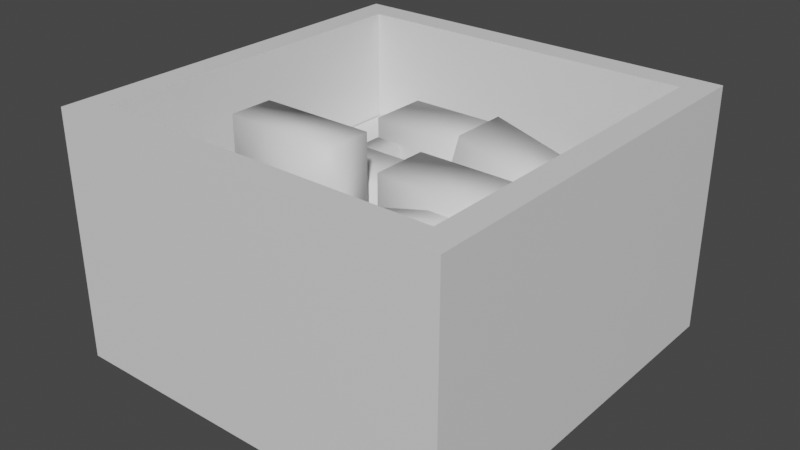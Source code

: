# Source: BlockLevelModel.blend  (saved by Blender 2.92.15; exported with 4.5.12 LTS)
import bpy
from mathutils import Matrix  # noqa: F401  (used for matrix-valued properties, if any)

bpy.ops.wm.read_factory_settings(use_empty=True)
scene = bpy.context.scene
scene.name = 'Scene'

# ---- collections
col_collection = bpy.data.collections.new('Collection'); scene.collection.children.link(col_collection)

# ---- materials (node trees are filled in below, after node groups)
mat_sim = bpy.data.materials.new('sim')
mat_sim.use_transparent_shadow = False
mat_lava = bpy.data.materials.new('lava')
mat_lava.use_transparent_shadow = False

# ---- material node trees
mat_sim.use_nodes = True; mat_sim.node_tree.nodes.clear()
_N = mat_sim.node_tree.nodes; _L = mat_sim.node_tree.links
n0 = _N.new('ShaderNodeBsdfPrincipled'); n0.name = 'Principled BSDF'; n0.location = (10, 300)
n0.distribution = 'GGX'
n0.subsurface_method = 'BURLEY'
n0.inputs[3].default_value = 1.45
n0.inputs[27].default_value = (0.0, 0.0, 0.0, 1.0)
n0.inputs[28].default_value = 1.0
n1 = _N.new('ShaderNodeOutputMaterial'); n1.name = 'Material Output'; n1.location = (300, 300)
_L.new(n0.outputs[0], n1.inputs[0])
n1.is_active_output = True
mat_lava.use_nodes = True; mat_lava.node_tree.nodes.clear()
_N = mat_lava.node_tree.nodes; _L = mat_lava.node_tree.links
n0 = _N.new('ShaderNodeBsdfPrincipled'); n0.name = 'Principled BSDF'; n0.location = (10, 300)
n0.distribution = 'GGX'
n0.subsurface_method = 'BURLEY'
n0.inputs[3].default_value = 1.45
n0.inputs[27].default_value = (0.0, 0.0, 0.0, 1.0)
n0.inputs[28].default_value = 1.0
n1 = _N.new('ShaderNodeOutputMaterial'); n1.name = 'Material Output'; n1.location = (300, 300)
_L.new(n0.outputs[0], n1.inputs[0])
n1.is_active_output = True

# ---- world
world_world = bpy.data.worlds.new('World'); scene.world = world_world
world_world.use_nodes = True; world_world.node_tree.nodes.clear()
_N = world_world.node_tree.nodes; _L = world_world.node_tree.links
n0 = _N.new('ShaderNodeOutputWorld'); n0.name = 'World Output'; n0.location = (300, 300)
n1 = _N.new('ShaderNodeBackground'); n1.name = 'Background'; n1.location = (10, 300)
n1.inputs[0].default_value = (0.05088, 0.05088, 0.05088, 1.0)
_L.new(n1.outputs[0], n0.inputs[0])
n0.is_active_output = True
world_world.color = (0.05088, 0.05088, 0.05088)
world_world.use_sun_shadow = False
world_world.sun_shadow_jitter_overblur = 0.0

# ---- meshes
me_mesh = bpy.data.meshes.new('Mesh')
me_mesh.from_pydata([(29.97, -49.63, -40.3), (29.97, -49.63, 9.705), (29.97, 49.18, -40.3), (29.97, 49.18, 9.705), (18.0, 49.18, -40.3), (18.0, 49.18, 9.705), (18.0, -49.63, -40.3), (18.0, -49.63, 9.705)], [], [(2, 3, 1, 0), (4, 5, 3, 2), (6, 7, 5, 4), (0, 1, 7, 6), (3, 5, 7, 1), (4, 2, 0, 6)])
me_mesh.polygons.foreach_set('use_smooth', [True] * 6)
_uv = me_mesh.uv_layers.new(name='UVW')
_uv.uv.foreach_set('vector', [2.179, 0.8084, 2.749, 0.8084, 2.749, 1.935, 2.179, 1.935, 2.758, 3.2, 3.327, 3.2, 3.327, 3.336, 2.758, 3.336, 2.179, 1.943, 2.749, 1.943, 2.749, 3.069, 2.179, 3.069, 3.306, 0.3768, 3.306, -0.1931, 3.442, -0.1931, 3.442, 0.3768, -0.7921, 0.4862, -0.9285, 0.4862, -0.9285, -0.6401, -0.7921, -0.6401, 3.326, 1.935, 3.19, 1.935, 3.19, 0.8084, 3.326, 0.8084])
me_mesh.materials.append(mat_sim)
me_mesh.use_remesh_fix_poles = True
me_mesh.use_remesh_preserve_attributes = False
me_mesh.use_mirror_vertex_groups = False
me_mesh.update()
me_mesh.normals_split_custom_set([tuple(v) for v in zip(*[iter([0.5774, 0.5774, -0.5774, 0.5774, 0.5774, 0.5774, 0.5774, -0.5774, 0.5774, 0.5774, -0.5774, -0.5774, -0.5774, 0.5774, -0.5774, -0.5774, 0.5774, 0.5774, 0.5774, 0.5774, 0.5774, 0.5774, 0.5774, -0.5774, -0.5774, -0.5774, -0.5774, -0.5774, -0.5774, 0.5774, -0.5774, 0.5774, 0.5774, -0.5774, 0.5774, -0.5774, 0.5774, -0.5774, -0.5774, 0.5774, -0.5774, 0.5774, -0.5774, -0.5774, 0.5774, -0.5774, -0.5774, -0.5774, 0.5774, 0.5774, 0.5774, -0.5774, 0.5774, 0.5774, -0.5774, -0.5774, 0.5774, 0.5774, -0.5774, 0.5774, -0.5774, 0.5774, -0.5774, 0.5774, 0.5774, -0.5774, 0.5774, -0.5774, -0.5774, -0.5774, -0.5774, -0.5774])] * 3)])
me_mesh_001 = bpy.data.meshes.new('Mesh.001')
me_mesh_001.from_pydata([(-0.02967, -13.06, -43.31), (-0.02967, -13.06, 22.41), (49.97, -13.06, -43.31), (49.97, -13.06, 22.41), (49.97, 12.61, -43.31), (49.97, 12.61, 22.41), (-0.02967, 12.61, -43.31), (-0.02967, 12.61, 22.41)], [], [(2, 3, 1, 0), (4, 5, 3, 2), (6, 7, 5, 4), (0, 1, 7, 6), (3, 5, 7, 1), (4, 2, 0, 6)])
me_mesh_001.polygons.foreach_set('use_smooth', [True] * 6)
_uv = me_mesh_001.uv_layers.new(name='UVW')
_uv.uv.foreach_set('vector', [1.582, -1.854, 1.582, -1.105, 1.012, -1.105, 1.012, -1.854, 1.769, -1.097, 2.518, -1.097, 2.518, -0.8041, 1.769, -0.8041, 2.16, -1.854, 2.16, -1.105, 1.59, -1.105, 1.59, -1.854, 3.071, -0.759, 3.071, -0.009781, 2.779, -0.009781, 2.779, -0.759, 3.071, 0.5685, 2.779, 0.5685, 2.779, -0.001529, 3.071, -0.001529, 3.05, 3.192, 2.758, 3.192, 2.758, 2.622, 3.05, 2.622])
me_mesh_001.materials.append(mat_sim)
me_mesh_001.use_remesh_fix_poles = True
me_mesh_001.use_remesh_preserve_attributes = False
me_mesh_001.use_mirror_vertex_groups = False
me_mesh_001.update()
me_mesh_001.normals_split_custom_set([tuple(v) for v in zip(*[iter([0.5774, -0.5774, -0.5774, 0.5774, -0.5774, 0.5774, -0.5774, -0.5774, 0.5774, -0.5774, -0.5774, -0.5774, 0.5774, 0.5774, -0.5774, 0.5774, 0.5774, 0.5774, 0.5774, -0.5774, 0.5774, 0.5774, -0.5774, -0.5774, -0.5774, 0.5774, -0.5774, -0.5774, 0.5774, 0.5774, 0.5774, 0.5774, 0.5774, 0.5774, 0.5774, -0.5774, -0.5774, -0.5774, -0.5774, -0.5774, -0.5774, 0.5774, -0.5774, 0.5774, 0.5774, -0.5774, 0.5774, -0.5774, 0.5774, -0.5774, 0.5774, 0.5774, 0.5774, 0.5774, -0.5774, 0.5774, 0.5774, -0.5774, -0.5774, 0.5774, 0.5774, 0.5774, -0.5774, 0.5774, -0.5774, -0.5774, -0.5774, -0.5774, -0.5774, -0.5774, 0.5774, -0.5774])] * 3)])
me_mesh_002 = bpy.data.meshes.new('Mesh.002')
me_mesh_002.from_pydata([(-7.987, 23.83, -35.66), (9.755, 23.83, 28.15), (40.19, 23.83, -49.05), (57.93, 23.83, 14.75), (40.19, 49.84, -49.05), (57.93, 49.84, 14.75), (-7.987, 49.84, -35.66), (9.755, 49.84, 28.15)], [], [(2, 3, 1, 0), (4, 5, 3, 2), (6, 7, 5, 4), (0, 1, 7, 6), (3, 5, 7, 1), (4, 2, 0, 6)])
me_mesh_002.polygons.foreach_set('use_smooth', [True] * 6)
_uv = me_mesh_002.uv_layers.new(name='UVW')
_uv.uv.foreach_set('vector', [-1.339, 2.807, -1.339, 2.058, -0.7743, 2.058, -0.7743, 2.807, 3.036, -1.854, 3.036, -1.106, 2.742, -1.106, 2.742, -1.854, 2.169, -1.106, 2.169, -1.854, 2.734, -1.854, 2.734, -1.106, 1.012, -1.097, 1.761, -1.097, 1.761, -0.8029, 1.012, -0.8029, 2.744, 3.077, 2.744, 3.371, 2.179, 3.371, 2.179, 3.077, 3.338, -1.289, 3.044, -1.289, 3.044, -1.854, 3.338, -1.854])
me_mesh_002.materials.append(mat_sim)
me_mesh_002.use_remesh_fix_poles = True
me_mesh_002.use_remesh_preserve_attributes = False
me_mesh_002.use_mirror_vertex_groups = False
me_mesh_002.update()
me_mesh_002.normals_split_custom_set([tuple(v) for v in zip(*[iter([0.4016, -0.5774, -0.7109, 0.7109, -0.5774, 0.4016, -0.4016, -0.5774, 0.7109, -0.7109, -0.5774, -0.4016, 0.4016, 0.5774, -0.7109, 0.7109, 0.5774, 0.4016, 0.7109, -0.5774, 0.4016, 0.4016, -0.5774, -0.7109, -0.7109, 0.5774, -0.4016, -0.4016, 0.5774, 0.7109, 0.7109, 0.5774, 0.4016, 0.4016, 0.5774, -0.7109, -0.7109, -0.5774, -0.4016, -0.4016, -0.5774, 0.7109, -0.4016, 0.5774, 0.7109, -0.7109, 0.5774, -0.4016, 0.7109, -0.5774, 0.4016, 0.7109, 0.5774, 0.4016, -0.4016, 0.5774, 0.7109, -0.4016, -0.5774, 0.7109, 0.4016, 0.5774, -0.7109, 0.4016, -0.5774, -0.7109, -0.7109, -0.5774, -0.4016, -0.7109, 0.5774, -0.4016])] * 3)])
me_mesh_003 = bpy.data.meshes.new('Mesh.003')
me_mesh_003.from_pydata([(0.6847, -45.07, -35.45), (0.6847, -45.07, 14.55), (43.06, -18.54, -35.45), (43.06, -18.54, 14.55), (35.13, -5.874, -35.45), (35.13, -5.874, 14.55), (-7.245, -32.41, -35.45), (-7.245, -32.41, 14.55)], [], [(2, 3, 1, 0), (4, 5, 3, 2), (6, 7, 5, 4), (0, 1, 7, 6), (3, 5, 7, 1), (4, 2, 0, 6)])
me_mesh_003.polygons.foreach_set('use_smooth', [True] * 6)
_uv = me_mesh_003.uv_layers.new(name='UVW')
_uv.uv.foreach_set('vector', [-0.6824, 2.764, -0.1137, 2.764, -0.1137, 3.333, -0.6824, 3.333, 3.326, -2.454, 3.326, -1.885, 3.156, -1.885, 3.156, -2.454, 2.579, -2.454, 3.148, -2.454, 3.148, -1.885, 2.579, -1.885, 1.131, 3.437, 1.131, 2.868, 1.301, 2.868, 1.301, 3.437, 3.36, 2.512, 3.19, 2.512, 3.19, 1.943, 3.36, 1.943, 1.309, 2.868, 1.479, 2.868, 1.479, 3.437, 1.309, 3.437])
me_mesh_003.materials.append(mat_sim)
me_mesh_003.use_remesh_fix_poles = True
me_mesh_003.use_remesh_preserve_attributes = False
me_mesh_003.use_mirror_vertex_groups = False
me_mesh_003.update()
me_mesh_003.normals_split_custom_set([tuple(v) for v in zip(*[iter([0.7957, -0.183, -0.5774, 0.7957, -0.183, 0.5774, -0.183, -0.7957, 0.5774, -0.183, -0.7957, -0.5774, 0.183, 0.7957, -0.5774, 0.183, 0.7957, 0.5774, 0.7957, -0.183, 0.5774, 0.7957, -0.183, -0.5774, -0.7957, 0.183, -0.5774, -0.7957, 0.183, 0.5774, 0.183, 0.7957, 0.5774, 0.183, 0.7957, -0.5774, -0.183, -0.7957, -0.5774, -0.183, -0.7957, 0.5774, -0.7957, 0.183, 0.5774, -0.7957, 0.183, -0.5774, 0.7957, -0.183, 0.5774, 0.183, 0.7957, 0.5774, -0.7957, 0.183, 0.5774, -0.183, -0.7957, 0.5774, 0.183, 0.7957, -0.5774, 0.7957, -0.183, -0.5774, -0.183, -0.7957, -0.5774, -0.7957, 0.183, -0.5774])] * 3)])
me_mesh_004 = bpy.data.meshes.new('Mesh.004')
me_mesh_004.from_pydata([(-20.03, -49.63, -33.75), (-20.03, -49.63, 16.25), (-20.03, 49.18, -33.75), (-20.03, 49.18, 16.25), (-32.0, 49.18, -33.75), (-32.0, 49.18, 16.25), (-32.0, -49.63, -33.75), (-32.0, -49.63, 16.25)], [], [(2, 3, 1, 0), (4, 5, 3, 2), (6, 7, 5, 4), (0, 1, 7, 6), (3, 5, 7, 1), (4, 2, 0, 6)])
me_mesh_004.polygons.foreach_set('use_smooth', [True] * 6)
_uv = me_mesh_004.uv_layers.new(name='UVW')
_uv.uv.foreach_set('vector', [-1.918, 2.058, -1.348, 2.058, -1.348, 3.185, -1.918, 3.185, -1.918, 3.193, -1.348, 3.193, -1.348, 3.329, -1.918, 3.329, -2.496, 2.058, -1.926, 2.058, -1.926, 3.185, -2.496, 3.185, 3.359, 3.192, 3.359, 2.622, 3.496, 2.622, 3.496, 3.192, 3.483, -1.289, 3.346, -1.289, 3.346, -2.415, 3.483, -2.415, 3.334, 0.8084, 3.471, 0.8084, 3.471, 1.935, 3.334, 1.935])
me_mesh_004.materials.append(mat_sim)
me_mesh_004.use_remesh_fix_poles = True
me_mesh_004.use_remesh_preserve_attributes = False
me_mesh_004.use_mirror_vertex_groups = False
me_mesh_004.update()
me_mesh_004.normals_split_custom_set([tuple(v) for v in zip(*[iter([0.5774, 0.5774, -0.5774, 0.5774, 0.5774, 0.5774, 0.5774, -0.5774, 0.5774, 0.5774, -0.5774, -0.5774, -0.5774, 0.5774, -0.5774, -0.5774, 0.5774, 0.5774, 0.5774, 0.5774, 0.5774, 0.5774, 0.5774, -0.5774, -0.5774, -0.5774, -0.5774, -0.5774, -0.5774, 0.5774, -0.5774, 0.5774, 0.5774, -0.5774, 0.5774, -0.5774, 0.5774, -0.5774, -0.5774, 0.5774, -0.5774, 0.5774, -0.5774, -0.5774, 0.5774, -0.5774, -0.5774, -0.5774, 0.5774, 0.5774, 0.5774, -0.5774, 0.5774, 0.5774, -0.5774, -0.5774, 0.5774, 0.5774, -0.5774, 0.5774, -0.5774, 0.5774, -0.5774, 0.5774, 0.5774, -0.5774, 0.5774, -0.5774, -0.5774, -0.5774, -0.5774, -0.5774])] * 3)])
me_mesh_005 = bpy.data.meshes.new('Mesh.005')
me_mesh_005.from_pydata([(-50.1, -13.06, -32.26), (-50.1, -13.06, 16.65), (-0.1007, -13.06, -32.26), (-0.1007, -13.06, 16.65), (-0.1007, 12.61, -32.26), (-0.1007, 12.61, 16.65), (-50.1, 12.61, -32.26), (-50.1, 12.61, 16.65)], [], [(2, 3, 1, 0), (4, 5, 3, 2), (6, 7, 5, 4), (0, 1, 7, 6), (3, 5, 7, 1), (4, 2, 0, 6)])
me_mesh_005.polygons.foreach_set('use_smooth', [True] * 6)
_uv = me_mesh_005.uv_layers.new(name='UVW')
_uv.uv.foreach_set('vector', [1.032, 3.334, 0.474, 3.334, 0.474, 2.764, 1.032, 2.764, 3.351, 2.622, 3.351, 3.179, 3.058, 3.179, 3.058, 2.622, 0.4658, 2.764, 0.4658, 3.321, -0.1042, 3.321, -0.1042, 2.764, 3.372, -0.759, 3.372, -0.2014, 3.08, -0.2014, 3.08, -0.759, -1.339, 3.108, -1.339, 2.815, -0.7694, 2.815, -0.7694, 3.108, 2.526, -0.8041, 2.526, -1.097, 3.096, -1.097, 3.096, -0.8041])
me_mesh_005.materials.append(mat_sim)
me_mesh_005.use_remesh_fix_poles = True
me_mesh_005.use_remesh_preserve_attributes = False
me_mesh_005.use_mirror_vertex_groups = False
me_mesh_005.update()
me_mesh_005.normals_split_custom_set([tuple(v) for v in zip(*[iter([0.5774, -0.5774, -0.5774, 0.5774, -0.5774, 0.5774, -0.5774, -0.5774, 0.5774, -0.5774, -0.5774, -0.5774, 0.5774, 0.5774, -0.5774, 0.5774, 0.5774, 0.5774, 0.5774, -0.5774, 0.5774, 0.5774, -0.5774, -0.5774, -0.5774, 0.5774, -0.5774, -0.5774, 0.5774, 0.5774, 0.5774, 0.5774, 0.5774, 0.5774, 0.5774, -0.5774, -0.5774, -0.5774, -0.5774, -0.5774, -0.5774, 0.5774, -0.5774, 0.5774, 0.5774, -0.5774, 0.5774, -0.5774, 0.5774, -0.5774, 0.5774, 0.5774, 0.5774, 0.5774, -0.5774, 0.5774, 0.5774, -0.5774, -0.5774, 0.5774, 0.5774, 0.5774, -0.5774, 0.5774, -0.5774, -0.5774, -0.5774, -0.5774, -0.5774, -0.5774, 0.5774, -0.5774])] * 3)])
me_mesh_006 = bpy.data.meshes.new('Mesh.006')
me_mesh_006.from_pydata([(-31.57, 24.0, -25.0), (-31.57, 24.0, 25.0), (18.43, 24.0, -25.0), (18.43, 24.0, 25.0), (18.43, 49.67, -25.0), (18.43, 49.67, 25.0), (-31.57, 49.67, -25.0), (-31.57, 49.67, 25.0)], [], [(2, 3, 1, 0), (4, 5, 3, 2), (6, 7, 5, 4), (0, 1, 7, 6), (3, 5, 7, 1), (4, 2, 0, 6)])
me_mesh_006.polygons.foreach_set('use_smooth', [True] * 6)
_uv = me_mesh_006.uv_layers.new(name='UVW')
_uv.uv.foreach_set('vector', [-0.1042, 2.756, -0.1042, 2.186, 0.4658, 2.186, 0.4658, 2.756, 3.181, 1.965, 3.181, 2.535, 2.889, 2.535, 2.889, 1.965, 1.58, 2.376, 2.15, 2.376, 2.15, 2.946, 1.58, 2.946, 3.181, 1.387, 3.181, 1.957, 2.889, 1.957, 2.889, 1.387, 1.58, 3.247, 1.58, 2.954, 2.15, 2.954, 2.15, 3.247, 2.889, 0.8084, 3.181, 0.8084, 3.181, 1.378, 2.889, 1.378])
me_mesh_006.materials.append(mat_sim)
me_mesh_006.use_remesh_fix_poles = True
me_mesh_006.use_remesh_preserve_attributes = False
me_mesh_006.use_mirror_vertex_groups = False
me_mesh_006.update()
me_mesh_006.normals_split_custom_set([tuple(v) for v in zip(*[iter([0.5774, -0.5774, -0.5774, 0.5774, -0.5774, 0.5774, -0.5774, -0.5774, 0.5774, -0.5774, -0.5774, -0.5774, 0.5774, 0.5774, -0.5774, 0.5774, 0.5774, 0.5774, 0.5774, -0.5774, 0.5774, 0.5774, -0.5774, -0.5774, -0.5774, 0.5774, -0.5774, -0.5774, 0.5774, 0.5774, 0.5774, 0.5774, 0.5774, 0.5774, 0.5774, -0.5774, -0.5774, -0.5774, -0.5774, -0.5774, -0.5774, 0.5774, -0.5774, 0.5774, 0.5774, -0.5774, 0.5774, -0.5774, 0.5774, -0.5774, 0.5774, 0.5774, 0.5774, 0.5774, -0.5774, 0.5774, 0.5774, -0.5774, -0.5774, 0.5774, 0.5774, 0.5774, -0.5774, 0.5774, -0.5774, -0.5774, -0.5774, -0.5774, -0.5774, -0.5774, 0.5774, -0.5774])] * 3)])
me_mesh_007 = bpy.data.meshes.new('Mesh.007')
me_mesh_007.from_pydata([(-50.1, -37.56, -9.511), (-50.1, -37.56, 40.49), (-0.1007, -37.56, -9.511), (-0.1007, -37.56, 40.49), (-0.1007, -18.43, -9.511), (-0.1007, -18.43, 40.49), (-50.1, -18.43, -9.511), (-50.1, -18.43, 40.49)], [], [(2, 3, 1, 0), (4, 5, 3, 2), (6, 7, 5, 4), (0, 1, 7, 6), (3, 5, 7, 1), (4, 2, 0, 6)])
me_mesh_007.polygons.foreach_set('use_smooth', [True] * 6)
_uv = me_mesh_007.uv_layers.new(name='UVW')
_uv.uv.foreach_set('vector', [1.044, 2.756, 0.474, 2.756, 0.474, 2.186, 1.044, 2.186, -2.496, 3.193, -1.926, 3.193, -1.926, 3.411, -2.496, 3.411, -0.1125, 2.186, -0.1125, 2.756, -0.6824, 2.756, -0.6824, 2.186, 3.08, 0.3768, 3.08, -0.1931, 3.298, -0.1931, 3.298, 0.3768, 2.779, 0.7947, 2.779, 0.5767, 3.349, 0.5767, 3.349, 0.7947, -1.339, 3.334, -1.339, 3.116, -0.7694, 3.116, -0.7694, 3.334])
me_mesh_007.materials.append(mat_sim)
me_mesh_007.use_remesh_fix_poles = True
me_mesh_007.use_remesh_preserve_attributes = False
me_mesh_007.use_mirror_vertex_groups = False
me_mesh_007.update()
me_mesh_007.normals_split_custom_set([tuple(v) for v in zip(*[iter([0.5774, -0.5774, -0.5774, 0.5774, -0.5774, 0.5774, -0.5774, -0.5774, 0.5773, -0.5774, -0.5774, -0.5774, 0.5774, 0.5774, -0.5774, 0.5774, 0.5774, 0.5774, 0.5774, -0.5774, 0.5774, 0.5774, -0.5774, -0.5774, -0.5774, 0.5774, -0.5774, -0.5774, 0.5773, 0.5774, 0.5774, 0.5774, 0.5774, 0.5774, 0.5774, -0.5774, -0.5774, -0.5774, -0.5774, -0.5774, -0.5774, 0.5773, -0.5774, 0.5773, 0.5774, -0.5774, 0.5774, -0.5774, 0.5774, -0.5774, 0.5774, 0.5774, 0.5774, 0.5774, -0.5774, 0.5773, 0.5774, -0.5774, -0.5774, 0.5773, 0.5774, 0.5774, -0.5774, 0.5774, -0.5774, -0.5774, -0.5774, -0.5774, -0.5774, -0.5774, 0.5774, -0.5774])] * 3)])
me_mesh_008 = bpy.data.meshes.new('Mesh.008')
me_mesh_008.from_pydata([(-73.96, -73.96, -8.146e-06), (73.96, -73.96, -8.146e-06), (-73.96, 73.96, 8.146e-06), (73.96, 73.96, 8.146e-06)], [], [(0, 1, 3, 2)])
me_mesh_008.polygons.foreach_set('use_smooth', [True] * 1)
_uv = me_mesh_008.uv_layers.new(name='UVW')
_uv.uv.foreach_set('vector', [0.7222, -2.172, 0.7222, -1.049, -0.4008, -1.049, -0.4008, -2.172])
me_mesh_008.materials.append(mat_lava)
me_mesh_008.use_remesh_fix_poles = True
me_mesh_008.use_remesh_preserve_attributes = False
me_mesh_008.use_mirror_vertex_groups = False
me_mesh_008.update()
me_mesh_008.normals_split_custom_set([tuple(v) for v in zip(*[iter([0.0, -1.101e-07, 1.0, 0.0, -1.101e-07, 1.0, 0.0, -1.101e-07, 1.0, 0.0, -1.101e-07, 1.0])] * 3)])
me_cube_001 = bpy.data.meshes.new('Cube.001')
me_cube_001.from_pydata([(86.18, 86.18, -57.58), (74.43, 74.43, -7.58), (86.18, -86.18, -57.58), (74.43, -74.43, -7.58), (-86.18, 86.18, -57.58), (-74.43, 74.43, -7.58), (-86.18, -86.18, -57.58), (-74.43, -74.43, -7.58), (86.18, 86.18, -7.58), (86.18, -86.18, -7.58), (-86.18, -86.18, -7.58), (-86.18, 86.18, -7.58), (86.18, 86.18, 48.85), (86.18, -86.18, 48.85), (-86.18, -86.18, 48.85), (-86.18, 86.18, 48.85), (74.43, 74.43, 48.85), (74.43, -74.43, 48.85), (-74.43, -74.43, 48.85), (-74.43, 74.43, 48.85)], [], [(0, 8, 9, 2), (2, 9, 10, 6), (6, 10, 11, 4), (4, 11, 8, 0), (2, 6, 4, 0), (7, 3, 1, 5), (8, 11, 15, 12), (9, 8, 12, 13), (3, 7, 18, 17), (5, 1, 16, 19), (16, 17, 13, 12), (17, 18, 14, 13), (18, 19, 15, 14), (19, 16, 12, 15), (10, 9, 13, 14), (7, 5, 19, 18), (1, 3, 17, 16), (11, 10, 14, 15)])
_uv = me_cube_001.uv_layers.new(name='UVMap')
_uv.uv.foreach_set('vector', [1.572, 1.046, 1.048, 1.046, 1.048, -0.759, 1.572, -0.759, 1.04, 1.046, 0.5161, 1.046, 0.5161, -0.759, 1.04, -0.759, -0.6907, 1.527, -0.6907, 2.05, -2.496, 2.05, -2.496, 1.527, 1.123, 1.654, 1.123, 2.177, -0.6824, 2.177, -0.6824, 1.654, -2.496, -2.454, -0.6907, -2.454, -0.6907, -0.6484, -2.496, -0.6484, -0.9368, 0.919, -2.496, 0.919, -2.496, -0.6401, -0.9368, -0.6401, -0.08316, 1.046, -0.08316, -0.759, 0.5079, -0.759, 0.5079, 1.046, -0.6824, 1.054, 1.123, 1.054, 1.123, 1.645, -0.6824, 1.645, 1.58, 0.8001, 1.58, -0.759, 2.171, -0.759, 2.171, 0.8001, 2.571, -1.863, 1.012, -1.863, 1.012, -2.454, 2.571, -2.454, 1.131, 2.737, 1.131, 1.177, 1.254, 1.054, 1.254, 2.86, 1.262, 2.737, 1.262, 1.177, 1.385, 1.054, 1.385, 2.86, 1.394, 2.737, 1.394, 1.177, 1.517, 1.054, 1.517, 2.86, 2.758, 2.49, 2.758, 0.9314, 2.881, 0.8084, 2.881, 2.614, -2.496, 0.9272, -0.6907, 0.9272, -0.6907, 1.518, -2.496, 1.518, 2.77, -0.759, 2.77, 0.8001, 2.179, 0.8001, 2.179, -0.759, 1.58, 2.367, 1.58, 0.8084, 2.171, 0.8084, 2.171, 2.367, -0.6824, 1.046, -0.6824, -0.759, -0.09142, -0.759, -0.09142, 1.046])
me_cube_001.materials.append(mat_sim)
me_cube_001.use_remesh_fix_poles = True
me_cube_001.use_remesh_preserve_attributes = False
me_cube_001.use_mirror_vertex_groups = False
me_cube_001.update()

# ---- objects
ob_cube_7 = bpy.data.objects.new('Cube_7', me_mesh)
ob_cube_6 = bpy.data.objects.new('Cube_6', me_mesh_001)
ob_cube_5 = bpy.data.objects.new('Cube_5', me_mesh_002)
ob_cube_4 = bpy.data.objects.new('Cube_4', me_mesh_003)
ob_cube_3 = bpy.data.objects.new('Cube_3', me_mesh_004)
ob_cube_2 = bpy.data.objects.new('Cube_2', me_mesh_005)
ob_cube_1 = bpy.data.objects.new('Cube_1', me_mesh_006)
ob_cube = bpy.data.objects.new('Cube', me_mesh_007)
ob_plane = bpy.data.objects.new('Plane', me_mesh_008)
ob_cube_001 = bpy.data.objects.new('Cube.001', me_cube_001)

# ---- transforms, parenting, visibility, modifiers, constraints
ob_cube_7.location = (0.0, 0.0, 0.0)
ob_cube_7.color = (0.8, 0.8, 0.8, 1.0)
ob_cube_7.lineart.crease_threshold = 0.0
ob_cube_6.location = (0.0, 0.0, 0.0)
ob_cube_6.color = (0.8, 0.8, 0.8, 1.0)
ob_cube_6.lineart.crease_threshold = 0.0
ob_cube_5.location = (0.0, 0.0, 0.0)
ob_cube_5.color = (0.8, 0.8, 0.8, 1.0)
ob_cube_5.lineart.crease_threshold = 0.0
ob_cube_4.location = (0.0, 0.0, 0.0)
ob_cube_4.color = (0.8, 0.8, 0.8, 1.0)
ob_cube_4.lineart.crease_threshold = 0.0
ob_cube_3.location = (0.0, 0.0, 0.0)
ob_cube_3.color = (0.8, 0.8, 0.8, 1.0)
ob_cube_3.lineart.crease_threshold = 0.0
ob_cube_2.location = (0.0, 0.0, 0.0)
ob_cube_2.color = (0.8, 0.8, 0.8, 1.0)
ob_cube_2.lineart.crease_threshold = 0.0
ob_cube_1.location = (0.0, 0.0, 0.0)
ob_cube_1.color = (0.8, 0.8, 0.8, 1.0)
ob_cube_1.lineart.crease_threshold = 0.0
ob_cube.location = (0.0, 0.0, 0.0)
ob_cube.color = (0.8, 0.8, 0.8, 1.0)
ob_cube.lineart.crease_threshold = 0.0
ob_plane.location = (0.0, 0.0, 0.0)
ob_plane.color = (0.8, 0.8, 0.8, 1.0)
ob_plane.lineart.crease_threshold = 0.0
ob_cube_001.location = (0.0, 0.0, 0.0)
ob_cube_001.lineart.crease_threshold = 0.0

# ---- collection membership
col_collection.objects.link(ob_cube_7)
col_collection.objects.link(ob_cube_6)
col_collection.objects.link(ob_cube_5)
col_collection.objects.link(ob_cube_4)
col_collection.objects.link(ob_cube_3)
col_collection.objects.link(ob_cube_2)
col_collection.objects.link(ob_cube_1)
col_collection.objects.link(ob_cube)
col_collection.objects.link(ob_plane)
col_collection.objects.link(ob_cube_001)

# ---- scene / render settings (as saved in the file)
scene.frame_start = 1; scene.frame_end = 250; scene.frame_set(1)
scene.render.engine = 'BLENDER_EEVEE_NEXT'
scene.render.fps = 30
scene.cycles.use_denoising = False
scene.cycles.samples = 128
scene.cycles.sampling_pattern = 'TABULATED_SOBOL'
scene.cycles.use_adaptive_sampling = False
scene.cycles.use_light_tree = False
scene.view_settings.view_transform = 'Filmic'
bpy.context.view_layer.update()

# ---- added for rendering (the .blend has no active camera and no usable light): camera, sun
cam_auto = bpy.data.cameras.new('AutoCamera')
cam_auto.lens = 50.0
cam_auto.sensor_width = 36.0
cam_auto.clip_end = 4318.7
ob_auto_camera = bpy.data.objects.new('AutoCamera', cam_auto)
scene.collection.objects.link(ob_auto_camera)
ob_auto_camera.location = (246.081, -295.297, 192.499)
ob_auto_camera.rotation_euler = (1.09748, -7.21219e-08, 0.694738)
scene.camera = ob_auto_camera
light_auto_sun = bpy.data.lights.new('AutoSun', 'SUN')
light_auto_sun.energy = 3.0
light_auto_sun.angle = 0.0523599
ob_auto_sun = bpy.data.objects.new('AutoSun', light_auto_sun)
scene.collection.objects.link(ob_auto_sun)
ob_auto_sun.rotation_euler = (0.872665, 0.174533, 0.523599)
bpy.context.view_layer.update()
